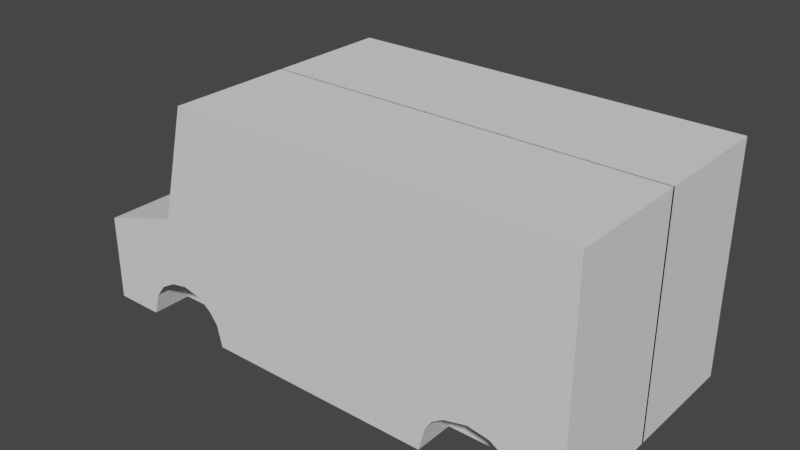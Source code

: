 # Source: truck_chassis.blend  (saved by Blender 2.90.8; exported with 4.5.12 LTS)
import bpy
from mathutils import Matrix  # noqa: F401  (used for matrix-valued properties, if any)

bpy.ops.wm.read_factory_settings(use_empty=True)
scene = bpy.context.scene
scene.name = 'Scene'

# ---- collections
col_collection = bpy.data.collections.new('Collection'); scene.collection.children.link(col_collection)

# ---- world
world_world = bpy.data.worlds.new('World'); scene.world = world_world
world_world.use_nodes = True; world_world.node_tree.nodes.clear()
_N = world_world.node_tree.nodes; _L = world_world.node_tree.links
n0 = _N.new('ShaderNodeOutputWorld'); n0.name = 'World Output'; n0.location = (300, 300)
n1 = _N.new('ShaderNodeBackground'); n1.name = 'Background'; n1.location = (10, 300)
n1.inputs[0].default_value = (0.05088, 0.05088, 0.05088, 1.0)
_L.new(n1.outputs[0], n0.inputs[0])
n0.is_active_output = True
world_world.color = (0.05088, 0.05088, 0.05088)
world_world.use_sun_shadow = False
world_world.sun_shadow_jitter_overblur = 0.0

# ---- meshes
me_plane = bpy.data.meshes.new('Plane')
me_plane.from_pydata([(-1.244, -0.4527, -0.5982), (1.249, -0.4527, -0.5982), (-0.689, 0.6654, -0.5982), (1.249, 0.6654, -0.5982), (-1.241, -0.02849, -0.5982), (1.249, -0.02849, -0.5982), (1.249, 0.09767, -0.5982), (-0.8347, 0.09767, -0.5982), (-1.244, -0.4527, 0.005851), (1.249, -0.4527, 0.005851), (-0.689, 0.6654, 0.005851), (1.249, 0.6654, 0.005851), (-1.241, -0.02849, 0.005851), (1.249, -0.02849, 0.005851), (1.249, 0.09767, 0.005851), (-0.8347, 0.09767, 0.005851), (1.052, 0.6654, -0.5982), (0.5925, 0.6654, -0.5982), (1.052, -0.02849, -0.5982), (0.5942, -0.02849, -0.5982), (1.052, 0.09767, -0.5982), (0.5939, 0.09767, -0.5982), (0.5952, -0.4527, -0.5982), (1.052, -0.4527, -0.5982), (-1.242, -0.2241, -0.5982), (1.249, -0.2241, -0.5982), (-1.242, -0.2241, 0.005851), (1.249, -0.2241, 0.005851), (1.052, -0.2241, -0.5982), (0.5947, -0.2241, -0.5982), (0.8222, 0.6654, -0.5982), (0.823, -0.02849, -0.5982), (0.8229, 0.09767, -0.5982), (0.8233, -0.2241, -0.5982), (0.6254, -0.3367, -0.5982), (0.7103, -0.2529, -0.5982), (0.6601, -0.286, -0.5982), (0.9271, -0.2409, -0.5982), (0.9857, -0.2771, -0.5982), (1.029, -0.337, -0.5982), (-1.002, -0.4527, -0.5982), (-0.5374, -0.4527, -0.5982), (-0.5429, 0.6654, -0.5982), (-0.5395, -0.02849, -0.5982), (-0.8072, -0.02849, -0.5982), (-1.003, -0.02849, -0.5982), (-0.5401, 0.09767, -0.5982), (-1.003, -0.2241, -0.5982), (-0.7644, -0.2241, -0.5982), (-0.5385, -0.2241, -0.5982), (-1.003, 0.04538, -0.5982), (-0.6033, -0.2938, -0.5982), (-0.6635, -0.2475, -0.5982), (-0.5628, -0.3469, -0.5982), (-0.8506, -0.2417, -0.5982), (-0.9224, -0.2835, -0.5982), (-0.9692, -0.3452, -0.5982), (0.5952, -0.4527, -0.403), (1.052, -0.4527, -0.403), (0.8233, -0.2241, -0.403), (0.6254, -0.3367, -0.403), (0.7103, -0.2529, -0.403), (0.6601, -0.286, -0.403), (0.9271, -0.2409, -0.403), (0.9857, -0.2771, -0.403), (1.029, -0.337, -0.403), (-1.002, -0.4527, -0.403), (-0.5374, -0.4527, -0.403), (-0.7644, -0.2241, -0.403), (-0.6033, -0.2938, -0.403), (-0.6635, -0.2475, -0.403), (-0.5628, -0.3469, -0.403), (-0.8506, -0.2417, -0.403), (-0.9224, -0.2835, -0.403), (-0.9692, -0.3452, -0.403), (-1.244, -0.4527, 0.5982), (1.249, -0.4527, 0.5982), (-0.689, 0.6654, 0.5982), (1.249, 0.6654, 0.5982), (-1.241, -0.02849, 0.5982), (1.249, -0.02849, 0.5982), (1.249, 0.09767, 0.5982), (-0.8347, 0.09767, 0.5982), (-1.244, -0.4527, -0.005851), (1.249, -0.4527, -0.005851), (-0.689, 0.6654, -0.005851), (1.249, 0.6654, -0.005851), (-1.241, -0.02849, -0.005851), (1.249, -0.02849, -0.005851), (1.249, 0.09767, -0.005851), (-0.8347, 0.09767, -0.005851), (1.052, 0.6654, 0.5982), (0.5925, 0.6654, 0.5982), (1.052, -0.02849, 0.5982), (0.5942, -0.02849, 0.5982), (1.052, 0.09767, 0.5982), (0.5939, 0.09767, 0.5982), (0.5952, -0.4527, 0.5982), (1.052, -0.4527, 0.5982), (-1.242, -0.2241, 0.5982), (1.249, -0.2241, 0.5982), (-1.242, -0.2241, -0.005851), (1.249, -0.2241, -0.005851), (1.052, -0.2241, 0.5982), (0.5947, -0.2241, 0.5982), (0.8222, 0.6654, 0.5982), (0.823, -0.02849, 0.5982), (0.8229, 0.09767, 0.5982), (0.8233, -0.2241, 0.5982), (0.6254, -0.3367, 0.5982), (0.7103, -0.2529, 0.5982), (0.6601, -0.286, 0.5982), (0.9271, -0.2409, 0.5982), (0.9857, -0.2771, 0.5982), (1.029, -0.337, 0.5982), (-1.002, -0.4527, 0.5982), (-0.5374, -0.4527, 0.5982), (-0.5429, 0.6654, 0.5982), (-0.5395, -0.02849, 0.5982), (-0.8072, -0.02849, 0.5982), (-1.003, -0.02849, 0.5982), (-0.5401, 0.09767, 0.5982), (-1.003, -0.2241, 0.5982), (-0.7644, -0.2241, 0.5982), (-0.5385, -0.2241, 0.5982), (-1.003, 0.04538, 0.5982), (-0.6033, -0.2938, 0.5982), (-0.6635, -0.2475, 0.5982), (-0.5628, -0.3469, 0.5982), (-0.8506, -0.2417, 0.5982), (-0.9224, -0.2835, 0.5982), (-0.9692, -0.3452, 0.5982), (0.5952, -0.4527, 0.403), (1.052, -0.4527, 0.403), (0.8233, -0.2241, 0.403), (0.6254, -0.3367, 0.403), (0.7103, -0.2529, 0.403), (0.6601, -0.286, 0.403), (0.9271, -0.2409, 0.403), (0.9857, -0.2771, 0.403), (1.029, -0.337, 0.403), (-1.002, -0.4527, 0.403), (-0.5374, -0.4527, 0.403), (-0.7644, -0.2241, 0.403), (-0.6033, -0.2938, 0.403), (-0.6635, -0.2475, 0.403), (-0.5628, -0.3469, 0.403), (-0.8506, -0.2417, 0.403), (-0.9224, -0.2835, 0.403), (-0.9692, -0.3452, 0.403), (-0.07258, -0.4527, -0.5982), (-0.07347, -0.2241, -0.5982), (-0.07693, 0.6654, -0.5982), (-0.07423, -0.02849, -0.5982), (-0.07472, 0.09767, -0.5982), (-0.07258, -0.4527, -0.403), (1.249, 0.5895, -0.5982), (-0.7085, 0.5895, -0.5982), (1.249, 0.5895, 0.005851), (-0.7085, 0.5895, 0.005851), (1.052, 0.5895, -0.5982), (0.5927, 0.5895, -0.5982), (0.8223, 0.5895, -0.5982), (-0.5425, 0.5895, -0.5982), (-0.07663, 0.5895, -0.5982)], [], [(157, 2, 42, 163), (24, 4, 45, 47), (4, 50, 45), (159, 158, 11, 10), (26, 27, 13, 12), (12, 13, 14, 15), (25, 5, 13, 27), (3, 16, 30, 17, 152, 42, 2, 10, 11), (157, 7, 15, 159), (7, 50, 4, 12, 15), (156, 3, 11, 158), (24, 0, 8, 26), (5, 6, 14, 13), (23, 28, 25, 1), (31, 32, 20, 18), (18, 20, 6, 5), (162, 30, 16, 160), (160, 16, 3, 156), (33, 31, 18, 28), (28, 18, 5, 25), (4, 24, 26, 12), (1, 25, 27, 9), (8, 9, 27, 26), (0, 24, 47, 40), (29, 19, 31, 33), (161, 17, 30, 162), (19, 21, 32, 31), (33, 35, 29), (29, 34, 22), (29, 36, 34), (29, 35, 36), (23, 39, 28), (28, 37, 33), (28, 38, 37), (28, 39, 38), (164, 152, 17, 161), (47, 45, 44, 48), (48, 44, 43, 49), (151, 153, 19, 29), (45, 50, 7, 44), (44, 7, 46, 43), (153, 154, 21, 19), (40, 47, 56), (48, 49, 52), (150, 41, 49, 151), (49, 51, 52), (56, 47, 55), (55, 47, 54), (54, 47, 48), (51, 49, 53), (53, 49, 41), (38, 39, 65, 64), (35, 33, 59, 61), (52, 51, 69, 70), (54, 48, 68, 72), (150, 22, 57, 155), (39, 23, 58, 65), (55, 54, 72, 73), (36, 35, 61, 62), (56, 55, 73, 74), (37, 38, 64, 63), (51, 53, 71, 69), (34, 36, 62, 60), (40, 56, 74, 66), (33, 37, 63, 59), (22, 34, 60, 57), (53, 41, 67, 71), (48, 52, 70, 68), (1, 9, 8, 0, 40, 66, 57, 155, 67, 58, 23), (60, 62, 61, 59, 63, 64, 65, 58, 57), (67, 66, 74, 73, 72, 68, 70, 69, 71), (82, 121, 117, 77), (99, 122, 120, 79), (79, 120, 125), (90, 85, 86, 89), (101, 87, 88, 102), (87, 90, 89, 88), (100, 102, 88, 80), (78, 86, 85, 77, 117, 92, 105, 91), (77, 85, 90, 82), (82, 90, 87, 79, 125), (81, 89, 86, 78), (99, 101, 83, 75), (80, 88, 89, 81), (98, 76, 100, 103), (106, 93, 95, 107), (93, 80, 81, 95), (107, 95, 91, 105), (95, 81, 78, 91), (108, 103, 93, 106), (103, 100, 80, 93), (79, 87, 101, 99), (76, 84, 102, 100), (83, 101, 102, 84), (75, 115, 122, 99), (104, 108, 106, 94), (96, 107, 105, 92), (94, 106, 107, 96), (108, 104, 110), (104, 97, 109), (104, 109, 111), (104, 111, 110), (98, 103, 114), (103, 108, 112), (103, 112, 113), (103, 113, 114), (121, 96, 92, 117), (122, 123, 119, 120), (123, 124, 118, 119), (124, 104, 94, 118), (120, 119, 82, 125), (119, 118, 121, 82), (118, 94, 96, 121), (115, 131, 122), (123, 127, 124), (97, 104, 124, 116), (124, 127, 126), (131, 130, 122), (130, 129, 122), (129, 123, 122), (126, 128, 124), (128, 116, 124), (113, 139, 140, 114), (110, 136, 134, 108), (127, 145, 144, 126), (129, 147, 143, 123), (116, 142, 132, 97), (114, 140, 133, 98), (130, 148, 147, 129), (111, 137, 136, 110), (131, 149, 148, 130), (112, 138, 139, 113), (126, 144, 146, 128), (109, 135, 137, 111), (115, 141, 149, 131), (108, 134, 138, 112), (97, 132, 135, 109), (128, 146, 142, 116), (123, 143, 145, 127), (76, 98, 133, 142, 132, 141, 115, 75, 83, 84), (135, 132, 133, 140, 139, 138, 134, 136, 137), (142, 146, 144, 145, 143, 147, 148, 149, 141), (41, 150, 155, 67), (22, 150, 151, 29), (43, 46, 154, 153), (49, 43, 153, 151), (163, 42, 152, 164), (46, 163, 164, 154), (154, 164, 161, 21), (21, 161, 162, 32), (20, 160, 156, 6), (32, 162, 160, 20), (6, 156, 158, 14), (2, 157, 159, 10), (15, 14, 158, 159), (7, 157, 163, 46)])
_uv = me_plane.uv_layers.new(name='UVMap')
_uv.uv.foreach_set('vector', [0.0, 0.9321, 0.0, 1.0, 0.07538, 1.0, 0.0842, 0.9321, 0.0, 0.2045, 0.0, 0.3794, 0.09556, 0.3794, 0.09624, 0.2045, 0.0, 0.3794, 0.0, 0.4455, 0.09556, 0.3794, 0.0, 0.9321, 1.0, 0.9321, 1.0, 1.0, 0.0, 1.0, 0.0, 0.2045, 1.0, 0.2045, 1.0, 0.3794, 0.0, 0.3794, 0.0, 0.3794, 1.0, 0.3794, 1.0, 0.4923, 0.0, 0.4923, 1.0, 0.2045, 1.0, 0.3794, 1.0, 0.3794, 1.0, 0.2045, 1.0, 1.0, 0.8981, 1.0, 0.7796, 1.0, 0.6611, 1.0, 0.3158, 1.0, 0.07538, 1.0, 0.0, 1.0, 0.0, 1.0, 1.0, 1.0, 0.0, 0.9321, 0.0, 0.4923, 0.0, 0.4923, 0.0, 0.9321, 0.0, 0.4923, 0.0, 0.4455, 0.0, 0.3794, 0.0, 0.3794, 0.0, 0.4923, 1.0, 0.9321, 1.0, 1.0, 1.0, 1.0, 1.0, 0.9321, 0.0, 0.2045, 0.0, 0.0, 0.0, 0.0, 0.0, 0.2045, 1.0, 0.3794, 1.0, 0.4923, 1.0, 0.4923, 1.0, 0.3794, 0.9208, 0.0, 0.9207, 0.2045, 1.0, 0.2045, 1.0, 0.0, 0.8288, 0.3794, 0.7953, 0.4923, 0.9052, 0.4923, 0.9207, 0.3794, 0.9207, 0.3794, 0.9052, 0.4923, 1.0, 0.4923, 1.0, 0.3794, 0.7817, 0.9321, 0.7796, 1.0, 0.8981, 1.0, 0.8991, 0.9321, 0.8991, 0.9321, 0.8981, 1.0, 1.0, 1.0, 1.0, 0.9321, 0.829, 0.2045, 0.8288, 0.3794, 0.9207, 0.3794, 0.9207, 0.2045, 0.9207, 0.2045, 0.9207, 0.3794, 1.0, 0.3794, 1.0, 0.2045, 0.0, 0.3794, 0.0, 0.2045, 0.0, 0.2045, 0.0, 0.3794, 1.0, 0.0, 1.0, 0.2045, 1.0, 0.2045, 1.0, 0.0, 0.0, 0.0, 1.0, 0.0, 1.0, 0.2045, 0.0, 0.2045, 0.0, 0.0, 0.0, 0.2045, 0.09624, 0.2045, 0.09702, 0.0, 0.7372, 0.2045, 0.7369, 0.3794, 0.8288, 0.3794, 0.829, 0.2045, 0.6644, 0.9321, 0.6611, 1.0, 0.7796, 1.0, 0.7817, 0.9321, 0.7369, 0.3794, 0.6855, 0.4923, 0.7953, 0.4923, 0.8288, 0.3794, 0.829, 0.2045, 0.8017, 0.1434, 0.7372, 0.2045, 0.7372, 0.2045, 0.7645, 0.06013, 0.7377, 0.0, 0.7372, 0.2045, 0.7853, 0.1067, 0.7645, 0.06013, 0.7372, 0.2045, 0.8017, 0.1434, 0.7853, 0.1067, 0.9208, 0.0, 0.8966, 0.05394, 0.9207, 0.2045, 0.9207, 0.2045, 0.8532, 0.1506, 0.829, 0.2045, 0.9207, 0.2045, 0.8752, 0.1016, 0.8532, 0.1506, 0.9207, 0.2045, 0.8966, 0.05394, 0.8752, 0.1016, 0.3223, 0.9321, 0.3158, 1.0, 0.6611, 1.0, 0.6644, 0.9321, 0.09624, 0.2045, 0.09556, 0.3794, 0.1742, 0.3794, 0.1919, 0.2045, 0.1919, 0.2045, 0.1742, 0.3794, 0.2817, 0.3794, 0.2825, 0.2045, 0.4691, 0.2045, 0.4685, 0.3794, 0.7369, 0.3794, 0.7372, 0.2045, 0.09556, 0.3794, 0.0, 0.4455, 0.0, 0.4923, 0.1742, 0.3794, 0.1742, 0.3794, 0.0, 0.4923, 0.1414, 0.4923, 0.2817, 0.3794, 0.4685, 0.3794, 0.3647, 0.4923, 0.6855, 0.4923, 0.7369, 0.3794, 0.09702, 0.0, 0.09624, 0.2045, 0.1242, 0.05865, 0.1919, 0.2045, 0.2825, 0.2045, 0.2153, 0.1521, 0.3027, 0.0, 0.0, 0.0, 0.2825, 0.2045, 0.4691, 0.2045, 0.2825, 0.2045, 0.1287, 0.09096, 0.2153, 0.1521, 0.1242, 0.05865, 0.09624, 0.2045, 0.1432, 0.09953, 0.1432, 0.09953, 0.09624, 0.2045, 0.1694, 0.156, 0.1694, 0.156, 0.09624, 0.2045, 0.1919, 0.2045, 0.1287, 0.09096, 0.2825, 0.2045, 0.06248, 0.04415, 0.06248, 0.04415, 0.2825, 0.2045, 0.0, 0.0, 0.8752, 0.1016, 0.8966, 0.05394, 0.8966, 0.05394, 0.8752, 0.1016, 0.8017, 0.1434, 0.829, 0.2045, 0.829, 0.2045, 0.8017, 0.1434, 0.2153, 0.1521, 0.1287, 0.09096, 0.1287, 0.09096, 0.2153, 0.1521, 0.1694, 0.156, 0.1919, 0.2045, 0.1919, 0.2045, 0.1694, 0.156, 0.3027, 0.0, 0.7377, 0.0, 0.7377, 0.0, 0.4141, 0.0, 0.8966, 0.05394, 0.9208, 0.0, 0.9208, 0.0, 0.8966, 0.05394, 0.1432, 0.09953, 0.1694, 0.156, 0.1694, 0.156, 0.1432, 0.09953, 0.7853, 0.1067, 0.8017, 0.1434, 0.8017, 0.1434, 0.7853, 0.1067, 0.1242, 0.05865, 0.1432, 0.09953, 0.1432, 0.09953, 0.1242, 0.05865, 0.8532, 0.1506, 0.8752, 0.1016, 0.8752, 0.1016, 0.8532, 0.1506, 0.1287, 0.09096, 0.06248, 0.04415, 0.06248, 0.04415, 0.1287, 0.09096, 0.7645, 0.06013, 0.7853, 0.1067, 0.7853, 0.1067, 0.7645, 0.06013, 0.09702, 0.0, 0.1242, 0.05865, 0.1242, 0.05865, 0.09702, 0.0, 0.829, 0.2045, 0.8532, 0.1506, 0.8532, 0.1506, 0.829, 0.2045, 0.7377, 0.0, 0.7645, 0.06013, 0.7645, 0.06013, 0.7377, 0.0, 0.06248, 0.04415, 0.0, 0.0, 0.0, 0.0, 0.06248, 0.04415, 0.1919, 0.2045, 0.2153, 0.1521, 0.2153, 0.1521, 0.1919, 0.2045, 1.0, 0.0, 1.0, 0.0, 0.0, 0.0, 0.0, 0.0, 0.09702, 0.0, 0.09702, 0.0, 0.7377, 0.0, 0.4141, 0.0, 0.0, 0.0, 0.9208, 0.0, 0.9208, 0.0, 0.7645, 0.06013, 0.7853, 0.1067, 0.8017, 0.1434, 0.829, 0.2045, 0.8532, 0.1506, 0.8752, 0.1016, 0.8966, 0.05394, 0.9208, 0.0, 0.7377, 0.0, 0.0, 0.0, 0.09702, 0.0, 0.1242, 0.05865, 0.1432, 0.09953, 0.1694, 0.156, 0.1919, 0.2045, 0.2153, 0.1521, 0.1287, 0.09096, 0.06248, 0.04415, 0.0, 0.4923, 0.1414, 0.4923, 0.07538, 1.0, 0.0, 1.0, 0.0, 0.2045, 0.09624, 0.2045, 0.09556, 0.3794, 0.0, 0.3794, 0.0, 0.3794, 0.09556, 0.3794, 0.0, 0.4455, 0.0, 0.4923, 0.0, 1.0, 1.0, 1.0, 1.0, 0.4923, 0.0, 0.2045, 0.0, 0.3794, 1.0, 0.3794, 1.0, 0.2045, 0.0, 0.3794, 0.0, 0.4923, 1.0, 0.4923, 1.0, 0.3794, 1.0, 0.2045, 1.0, 0.2045, 1.0, 0.3794, 1.0, 0.3794, 1.0, 1.0, 1.0, 1.0, 0.0, 1.0, 0.0, 1.0, 0.07538, 1.0, 0.6611, 1.0, 0.7796, 1.0, 0.8981, 1.0, 0.0, 1.0, 0.0, 1.0, 0.0, 0.4923, 0.0, 0.4923, 0.0, 0.4923, 0.0, 0.4923, 0.0, 0.3794, 0.0, 0.3794, 0.0, 0.4455, 1.0, 0.4923, 1.0, 0.4923, 1.0, 1.0, 1.0, 1.0, 0.0, 0.2045, 0.0, 0.2045, 0.0, 0.0, 0.0, 0.0, 1.0, 0.3794, 1.0, 0.3794, 1.0, 0.4923, 1.0, 0.4923, 0.9208, 0.0, 1.0, 0.0, 1.0, 0.2045, 0.9207, 0.2045, 0.8288, 0.3794, 0.9207, 0.3794, 0.9052, 0.4923, 0.7953, 0.4923, 0.9207, 0.3794, 1.0, 0.3794, 1.0, 0.4923, 0.9052, 0.4923, 0.7953, 0.4923, 0.9052, 0.4923, 0.8981, 1.0, 0.7796, 1.0, 0.9052, 0.4923, 1.0, 0.4923, 1.0, 1.0, 0.8981, 1.0, 0.829, 0.2045, 0.9207, 0.2045, 0.9207, 0.3794, 0.8288, 0.3794, 0.9207, 0.2045, 1.0, 0.2045, 1.0, 0.3794, 0.9207, 0.3794, 0.0, 0.3794, 0.0, 0.3794, 0.0, 0.2045, 0.0, 0.2045, 1.0, 0.0, 1.0, 0.0, 1.0, 0.2045, 1.0, 0.2045, 0.0, 0.0, 0.0, 0.2045, 1.0, 0.2045, 1.0, 0.0, 0.0, 0.0, 0.09702, 0.0, 0.09624, 0.2045, 0.0, 0.2045, 0.7372, 0.2045, 0.829, 0.2045, 0.8288, 0.3794, 0.7369, 0.3794, 0.6855, 0.4923, 0.7953, 0.4923, 0.7796, 1.0, 0.6611, 1.0, 0.7369, 0.3794, 0.8288, 0.3794, 0.7953, 0.4923, 0.6855, 0.4923, 0.829, 0.2045, 0.7372, 0.2045, 0.8017, 0.1434, 0.7372, 0.2045, 0.7377, 0.0, 0.7645, 0.06013, 0.7372, 0.2045, 0.7645, 0.06013, 0.7853, 0.1067, 0.7372, 0.2045, 0.7853, 0.1067, 0.8017, 0.1434, 0.9208, 0.0, 0.9207, 0.2045, 0.8966, 0.05394, 0.9207, 0.2045, 0.829, 0.2045, 0.8532, 0.1506, 0.9207, 0.2045, 0.8532, 0.1506, 0.8752, 0.1016, 0.9207, 0.2045, 0.8752, 0.1016, 0.8966, 0.05394, 0.1414, 0.4923, 0.6855, 0.4923, 0.6611, 1.0, 0.07538, 1.0, 0.09624, 0.2045, 0.1919, 0.2045, 0.1742, 0.3794, 0.09556, 0.3794, 0.1919, 0.2045, 0.2825, 0.2045, 0.2817, 0.3794, 0.1742, 0.3794, 0.2825, 0.2045, 0.7372, 0.2045, 0.7369, 0.3794, 0.2817, 0.3794, 0.09556, 0.3794, 0.1742, 0.3794, 0.0, 0.4923, 0.0, 0.4455, 0.1742, 0.3794, 0.2817, 0.3794, 0.1414, 0.4923, 0.0, 0.4923, 0.2817, 0.3794, 0.7369, 0.3794, 0.6855, 0.4923, 0.1414, 0.4923, 0.09702, 0.0, 0.1242, 0.05865, 0.09624, 0.2045, 0.1919, 0.2045, 0.2153, 0.1521, 0.2825, 0.2045, 0.7377, 0.0, 0.7372, 0.2045, 0.2825, 0.2045, 0.0, 0.0, 0.2825, 0.2045, 0.2153, 0.1521, 0.1287, 0.09096, 0.1242, 0.05865, 0.1432, 0.09953, 0.09624, 0.2045, 0.1432, 0.09953, 0.1694, 0.156, 0.09624, 0.2045, 0.1694, 0.156, 0.1919, 0.2045, 0.09624, 0.2045, 0.1287, 0.09096, 0.06248, 0.04415, 0.2825, 0.2045, 0.06248, 0.04415, 0.0, 0.0, 0.2825, 0.2045, 0.8752, 0.1016, 0.8752, 0.1016, 0.8966, 0.05394, 0.8966, 0.05394, 0.8017, 0.1434, 0.8017, 0.1434, 0.829, 0.2045, 0.829, 0.2045, 0.2153, 0.1521, 0.2153, 0.1521, 0.1287, 0.09096, 0.1287, 0.09096, 0.1694, 0.156, 0.1694, 0.156, 0.1919, 0.2045, 0.1919, 0.2045, 0.0, 0.0, 0.0, 0.0, 0.7377, 0.0, 0.7377, 0.0, 0.8966, 0.05394, 0.8966, 0.05394, 0.9208, 0.0, 0.9208, 0.0, 0.1432, 0.09953, 0.1432, 0.09953, 0.1694, 0.156, 0.1694, 0.156, 0.7853, 0.1067, 0.7853, 0.1067, 0.8017, 0.1434, 0.8017, 0.1434, 0.1242, 0.05865, 0.1242, 0.05865, 0.1432, 0.09953, 0.1432, 0.09953, 0.8532, 0.1506, 0.8532, 0.1506, 0.8752, 0.1016, 0.8752, 0.1016, 0.1287, 0.09096, 0.1287, 0.09096, 0.06248, 0.04415, 0.06248, 0.04415, 0.7645, 0.06013, 0.7645, 0.06013, 0.7853, 0.1067, 0.7853, 0.1067, 0.09702, 0.0, 0.09702, 0.0, 0.1242, 0.05865, 0.1242, 0.05865, 0.829, 0.2045, 0.829, 0.2045, 0.8532, 0.1506, 0.8532, 0.1506, 0.7377, 0.0, 0.7377, 0.0, 0.7645, 0.06013, 0.7645, 0.06013, 0.06248, 0.04415, 0.06248, 0.04415, 0.0, 0.0, 0.0, 0.0, 0.1919, 0.2045, 0.1919, 0.2045, 0.2153, 0.1521, 0.2153, 0.1521, 1.0, 0.0, 0.9208, 0.0, 0.9208, 0.0, 0.0, 0.0, 0.7377, 0.0, 0.09702, 0.0, 0.09702, 0.0, 0.0, 0.0, 0.0, 0.0, 1.0, 0.0, 0.7645, 0.06013, 0.7377, 0.0, 0.9208, 0.0, 0.8966, 0.05394, 0.8752, 0.1016, 0.8532, 0.1506, 0.829, 0.2045, 0.8017, 0.1434, 0.7853, 0.1067, 0.0, 0.0, 0.06248, 0.04415, 0.1287, 0.09096, 0.2153, 0.1521, 0.1919, 0.2045, 0.1694, 0.156, 0.1432, 0.09953, 0.1242, 0.05865, 0.09702, 0.0, 0.0, 0.0, 0.3027, 0.0, 0.4141, 0.0, 0.0, 0.0, 0.7377, 0.0, 0.3027, 0.0, 0.4691, 0.2045, 0.7372, 0.2045, 0.2817, 0.3794, 0.1414, 0.4923, 0.3647, 0.4923, 0.4685, 0.3794, 0.2825, 0.2045, 0.2817, 0.3794, 0.4685, 0.3794, 0.4691, 0.2045, 0.0842, 0.9321, 0.07538, 1.0, 0.3158, 1.0, 0.3223, 0.9321, 0.1414, 0.4923, 0.0842, 0.9321, 0.3223, 0.9321, 0.3647, 0.4923, 0.3647, 0.4923, 0.3223, 0.9321, 0.6644, 0.9321, 0.6855, 0.4923, 0.6855, 0.4923, 0.6644, 0.9321, 0.7817, 0.9321, 0.7953, 0.4923, 0.9052, 0.4923, 0.8991, 0.9321, 1.0, 0.9321, 1.0, 0.4923, 0.7953, 0.4923, 0.7817, 0.9321, 0.8991, 0.9321, 0.9052, 0.4923, 1.0, 0.4923, 1.0, 0.9321, 1.0, 0.9321, 1.0, 0.4923, 0.0, 1.0, 0.0, 0.9321, 0.0, 0.9321, 0.0, 1.0, 0.0, 0.4923, 1.0, 0.4923, 1.0, 0.9321, 0.0, 0.9321, 0.0, 0.4923, 0.0, 0.9321, 0.0842, 0.9321, 0.1414, 0.4923])
me_plane.use_remesh_fix_poles = True
me_plane.use_remesh_preserve_attributes = False
me_plane.use_mirror_vertex_groups = False
me_plane.update()

# ---- objects
ob_empty = bpy.data.objects.new('Empty', None)
ob_empty_001 = bpy.data.objects.new('Empty.001', None)
ob_plane = bpy.data.objects.new('Plane', me_plane)

# ---- transforms, parenting, visibility, modifiers, constraints
ob_empty.location = (0.0, 3.247, 0.0)
ob_empty.rotation_euler = (1.571, 0.0, 0.0)
ob_empty.empty_display_type = 'IMAGE'
ob_empty.empty_display_size = 5.0
ob_empty.lineart.crease_threshold = 0.0
ob_empty_001.location = (-3.998, 0.0, 0.0)
ob_empty_001.rotation_euler = (1.571, 0.0, 1.571)
ob_empty_001.empty_display_type = 'IMAGE'
ob_empty_001.empty_display_size = 2.64
ob_empty_001.empty_image_offset = (-0.5042, -0.4993)
ob_empty_001.use_empty_image_alpha = True
ob_empty_001.color = (1.0, 1.0, 1.0, 0.25)
ob_empty_001.lineart.crease_threshold = 0.0
ob_plane.location = (0.0, 0.0, 0.0)
ob_plane.rotation_euler = (1.571, 0.0, 0.0)
ob_plane.lineart.crease_threshold = 0.0

# ---- collection membership
col_collection.objects.link(ob_empty)
col_collection.objects.link(ob_empty_001)
col_collection.objects.link(ob_plane)

# ---- scene / render settings (as saved in the file)
scene.frame_start = 1; scene.frame_end = 250; scene.frame_set(1)
scene.render.engine = 'BLENDER_EEVEE_NEXT'
scene.cycles.use_denoising = False
scene.cycles.samples = 128
scene.cycles.sampling_pattern = 'TABULATED_SOBOL'
scene.cycles.use_adaptive_sampling = False
scene.cycles.use_light_tree = False
scene.view_settings.view_transform = 'Filmic'
bpy.context.view_layer.update()

# ---- added for rendering (the .blend has no active camera and no usable light): camera, sun
cam_auto = bpy.data.cameras.new('AutoCamera')
cam_auto.lens = 50.0
cam_auto.sensor_width = 36.0
cam_auto.clip_end = 1000.0
ob_auto_camera = bpy.data.objects.new('AutoCamera', cam_auto)
scene.collection.objects.link(ob_auto_camera)
ob_auto_camera.location = (2.76277, -3.31222, 2.31447)
ob_auto_camera.rotation_euler = (1.09748, -7.21219e-08, 0.694738)
scene.camera = ob_auto_camera
light_auto_sun = bpy.data.lights.new('AutoSun', 'SUN')
light_auto_sun.energy = 3.0
light_auto_sun.angle = 0.0523599
ob_auto_sun = bpy.data.objects.new('AutoSun', light_auto_sun)
scene.collection.objects.link(ob_auto_sun)
ob_auto_sun.rotation_euler = (0.872665, 0.174533, 0.523599)
bpy.context.view_layer.update()
